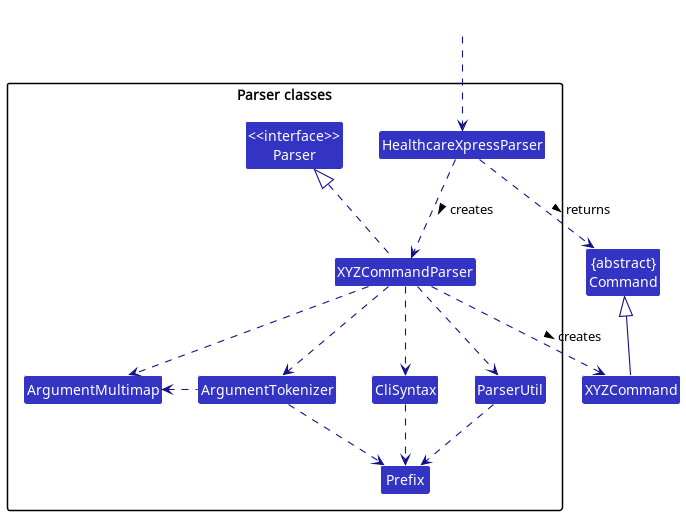

The diagram above was rendered by PlantUML. Its source (embedded in the PNG):
@startuml
!include style.puml
skinparam arrowThickness 1.1
skinparam arrowColor LOGIC_COLOR_T4
skinparam classBackgroundColor LOGIC_COLOR

Class "{abstract}\nCommand" as Command
Class XYZCommand

package "Parser classes"{
Class "<<interface>>\nParser" as Parser
Class HealthcareXpressParser
Class XYZCommandParser
Class CliSyntax
Class ParserUtil
Class ArgumentMultimap
Class ArgumentTokenizer
Class Prefix
}

Class HiddenOutside #FFFFFF
HiddenOutside ..> HealthcareXpressParser

HealthcareXpressParser .down.> XYZCommandParser: creates >

XYZCommandParser ..> XYZCommand : creates >
HealthcareXpressParser ..> Command : returns >
XYZCommandParser .up.|> Parser
XYZCommandParser ..> ArgumentMultimap
XYZCommandParser ..> ArgumentTokenizer
ArgumentTokenizer .left.> ArgumentMultimap
XYZCommandParser ..> CliSyntax
CliSyntax ..> Prefix
XYZCommandParser ..> ParserUtil
ParserUtil .down.> Prefix
ArgumentTokenizer .down.> Prefix
XYZCommand -up-|> Command
@enduml